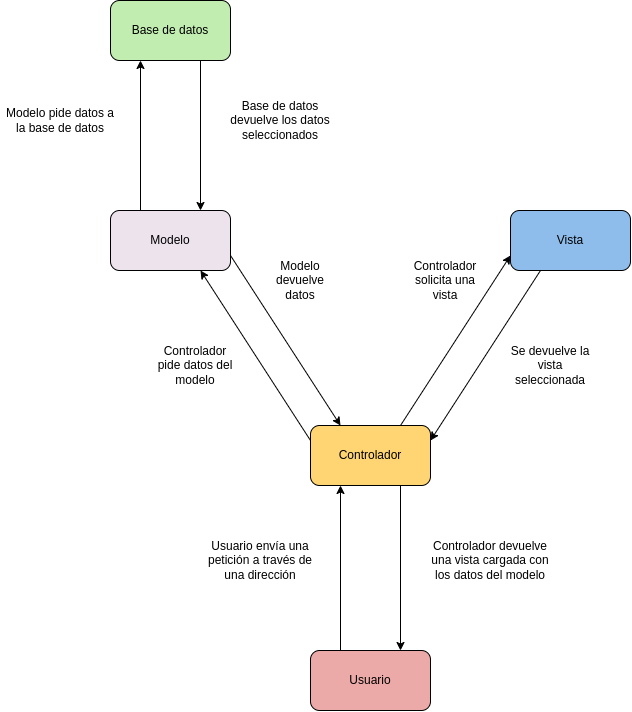

The diagram above was exported from draw.io. Its source (the exported page's mxGraphModel, read from the mxfile embedded in the PNG):
<mxGraphModel dx="1877" dy="898" grid="1" gridSize="10" guides="1" tooltips="1" connect="1" arrows="1" fold="1" page="1" pageScale="1" pageWidth="827" pageHeight="1169" math="0" shadow="0">
  <root>
    <mxCell id="0" />
    <mxCell id="1" parent="0" />
    <mxCell id="AG-gSB8LFgEMDGzxW1R_-1" value="Controlador" style="rounded=1;whiteSpace=wrap;html=1;fillColor=#ffd473;" vertex="1" parent="1">
      <mxGeometry x="360" y="555" width="120" height="60" as="geometry" />
    </mxCell>
    <mxCell id="AG-gSB8LFgEMDGzxW1R_-4" value="Usuario" style="rounded=1;whiteSpace=wrap;html=1;fillColor=#eba9a7;" vertex="1" parent="1">
      <mxGeometry x="360" y="780" width="120" height="60" as="geometry" />
    </mxCell>
    <mxCell id="AG-gSB8LFgEMDGzxW1R_-5" value="Modelo" style="rounded=1;whiteSpace=wrap;html=1;fillColor=#ede3ed;" vertex="1" parent="1">
      <mxGeometry x="160" y="340" width="120" height="60" as="geometry" />
    </mxCell>
    <mxCell id="AG-gSB8LFgEMDGzxW1R_-6" value="Vista" style="rounded=1;whiteSpace=wrap;html=1;fillColor=#8fbdeb;" vertex="1" parent="1">
      <mxGeometry x="560" y="340" width="120" height="60" as="geometry" />
    </mxCell>
    <mxCell id="AG-gSB8LFgEMDGzxW1R_-7" value="" style="endArrow=classic;html=1;rounded=0;exitX=0.75;exitY=1;exitDx=0;exitDy=0;entryX=0.75;entryY=0;entryDx=0;entryDy=0;" edge="1" parent="1" source="AG-gSB8LFgEMDGzxW1R_-1" target="AG-gSB8LFgEMDGzxW1R_-4">
      <mxGeometry width="50" height="50" relative="1" as="geometry">
        <mxPoint x="440" y="570" as="sourcePoint" />
        <mxPoint x="490" y="520" as="targetPoint" />
      </mxGeometry>
    </mxCell>
    <mxCell id="AG-gSB8LFgEMDGzxW1R_-8" value="" style="endArrow=classic;html=1;rounded=0;exitX=0.25;exitY=0;exitDx=0;exitDy=0;entryX=0.25;entryY=1;entryDx=0;entryDy=0;" edge="1" parent="1" source="AG-gSB8LFgEMDGzxW1R_-4" target="AG-gSB8LFgEMDGzxW1R_-1">
      <mxGeometry width="50" height="50" relative="1" as="geometry">
        <mxPoint x="440" y="570" as="sourcePoint" />
        <mxPoint x="490" y="520" as="targetPoint" />
      </mxGeometry>
    </mxCell>
    <mxCell id="AG-gSB8LFgEMDGzxW1R_-9" value="" style="endArrow=classic;html=1;rounded=0;exitX=0.75;exitY=0;exitDx=0;exitDy=0;entryX=0;entryY=0.75;entryDx=0;entryDy=0;" edge="1" parent="1" source="AG-gSB8LFgEMDGzxW1R_-1" target="AG-gSB8LFgEMDGzxW1R_-6">
      <mxGeometry width="50" height="50" relative="1" as="geometry">
        <mxPoint x="440" y="570" as="sourcePoint" />
        <mxPoint x="490" y="520" as="targetPoint" />
      </mxGeometry>
    </mxCell>
    <mxCell id="AG-gSB8LFgEMDGzxW1R_-10" value="" style="endArrow=classic;html=1;rounded=0;exitX=0.25;exitY=1;exitDx=0;exitDy=0;entryX=1;entryY=0.25;entryDx=0;entryDy=0;" edge="1" parent="1" source="AG-gSB8LFgEMDGzxW1R_-6" target="AG-gSB8LFgEMDGzxW1R_-1">
      <mxGeometry width="50" height="50" relative="1" as="geometry">
        <mxPoint x="440" y="570" as="sourcePoint" />
        <mxPoint x="490" y="520" as="targetPoint" />
      </mxGeometry>
    </mxCell>
    <mxCell id="AG-gSB8LFgEMDGzxW1R_-12" value="" style="endArrow=classic;html=1;rounded=0;exitX=1;exitY=0.75;exitDx=0;exitDy=0;entryX=0.25;entryY=0;entryDx=0;entryDy=0;" edge="1" parent="1" source="AG-gSB8LFgEMDGzxW1R_-5" target="AG-gSB8LFgEMDGzxW1R_-1">
      <mxGeometry width="50" height="50" relative="1" as="geometry">
        <mxPoint x="440" y="570" as="sourcePoint" />
        <mxPoint x="490" y="520" as="targetPoint" />
      </mxGeometry>
    </mxCell>
    <mxCell id="AG-gSB8LFgEMDGzxW1R_-15" value="" style="endArrow=classic;html=1;rounded=0;exitX=0;exitY=0.25;exitDx=0;exitDy=0;entryX=0.75;entryY=1;entryDx=0;entryDy=0;" edge="1" parent="1" source="AG-gSB8LFgEMDGzxW1R_-1" target="AG-gSB8LFgEMDGzxW1R_-5">
      <mxGeometry width="50" height="50" relative="1" as="geometry">
        <mxPoint x="440" y="570" as="sourcePoint" />
        <mxPoint x="490" y="520" as="targetPoint" />
      </mxGeometry>
    </mxCell>
    <mxCell id="AG-gSB8LFgEMDGzxW1R_-16" value="Usuario envía una petición a través de una dirección" style="text;html=1;strokeColor=none;fillColor=none;align=center;verticalAlign=middle;whiteSpace=wrap;rounded=0;" vertex="1" parent="1">
      <mxGeometry x="250" y="660" width="120" height="60" as="geometry" />
    </mxCell>
    <mxCell id="AG-gSB8LFgEMDGzxW1R_-18" value="Controlador devuelve una vista cargada con los datos del modelo" style="text;html=1;strokeColor=none;fillColor=none;align=center;verticalAlign=middle;whiteSpace=wrap;rounded=0;" vertex="1" parent="1">
      <mxGeometry x="480" y="660" width="120" height="60" as="geometry" />
    </mxCell>
    <mxCell id="AG-gSB8LFgEMDGzxW1R_-19" value="Controlador pide datos del modelo" style="text;html=1;strokeColor=none;fillColor=none;align=center;verticalAlign=middle;whiteSpace=wrap;rounded=0;" vertex="1" parent="1">
      <mxGeometry x="200" y="470" width="90" height="50" as="geometry" />
    </mxCell>
    <mxCell id="AG-gSB8LFgEMDGzxW1R_-20" value="Modelo devuelve datos" style="text;html=1;strokeColor=none;fillColor=none;align=center;verticalAlign=middle;whiteSpace=wrap;rounded=0;" vertex="1" parent="1">
      <mxGeometry x="310" y="390" width="80" height="40" as="geometry" />
    </mxCell>
    <mxCell id="AG-gSB8LFgEMDGzxW1R_-22" value="Controlador solicita una vista" style="text;html=1;strokeColor=none;fillColor=none;align=center;verticalAlign=middle;whiteSpace=wrap;rounded=0;" vertex="1" parent="1">
      <mxGeometry x="450" y="385" width="90" height="50" as="geometry" />
    </mxCell>
    <mxCell id="AG-gSB8LFgEMDGzxW1R_-23" value="Se devuelve la vista seleccionada" style="text;html=1;strokeColor=none;fillColor=none;align=center;verticalAlign=middle;whiteSpace=wrap;rounded=0;" vertex="1" parent="1">
      <mxGeometry x="550" y="470" width="100" height="50" as="geometry" />
    </mxCell>
    <mxCell id="AG-gSB8LFgEMDGzxW1R_-24" value="Base de datos" style="rounded=1;whiteSpace=wrap;html=1;fillColor=#c2EDB1;" vertex="1" parent="1">
      <mxGeometry x="160" y="130" width="120" height="60" as="geometry" />
    </mxCell>
    <mxCell id="AG-gSB8LFgEMDGzxW1R_-25" value="Modelo pide datos a la base de datos" style="text;html=1;strokeColor=none;fillColor=none;align=center;verticalAlign=middle;whiteSpace=wrap;rounded=0;" vertex="1" parent="1">
      <mxGeometry x="50" y="220" width="120" height="60" as="geometry" />
    </mxCell>
    <mxCell id="AG-gSB8LFgEMDGzxW1R_-26" value="Base de datos devuelve los datos seleccionados" style="text;html=1;strokeColor=none;fillColor=none;align=center;verticalAlign=middle;whiteSpace=wrap;rounded=0;" vertex="1" parent="1">
      <mxGeometry x="270" y="220" width="120" height="60" as="geometry" />
    </mxCell>
    <mxCell id="AG-gSB8LFgEMDGzxW1R_-27" value="" style="endArrow=classic;html=1;rounded=0;entryX=0.25;entryY=1;entryDx=0;entryDy=0;exitX=0.25;exitY=0;exitDx=0;exitDy=0;" edge="1" parent="1" source="AG-gSB8LFgEMDGzxW1R_-5" target="AG-gSB8LFgEMDGzxW1R_-24">
      <mxGeometry width="50" height="50" relative="1" as="geometry">
        <mxPoint x="420" y="520" as="sourcePoint" />
        <mxPoint x="470" y="470" as="targetPoint" />
      </mxGeometry>
    </mxCell>
    <mxCell id="AG-gSB8LFgEMDGzxW1R_-28" value="" style="endArrow=classic;html=1;rounded=0;exitX=0.75;exitY=1;exitDx=0;exitDy=0;entryX=0.75;entryY=0;entryDx=0;entryDy=0;" edge="1" parent="1" source="AG-gSB8LFgEMDGzxW1R_-24" target="AG-gSB8LFgEMDGzxW1R_-5">
      <mxGeometry width="50" height="50" relative="1" as="geometry">
        <mxPoint x="420" y="520" as="sourcePoint" />
        <mxPoint x="470" y="470" as="targetPoint" />
      </mxGeometry>
    </mxCell>
  </root>
</mxGraphModel>